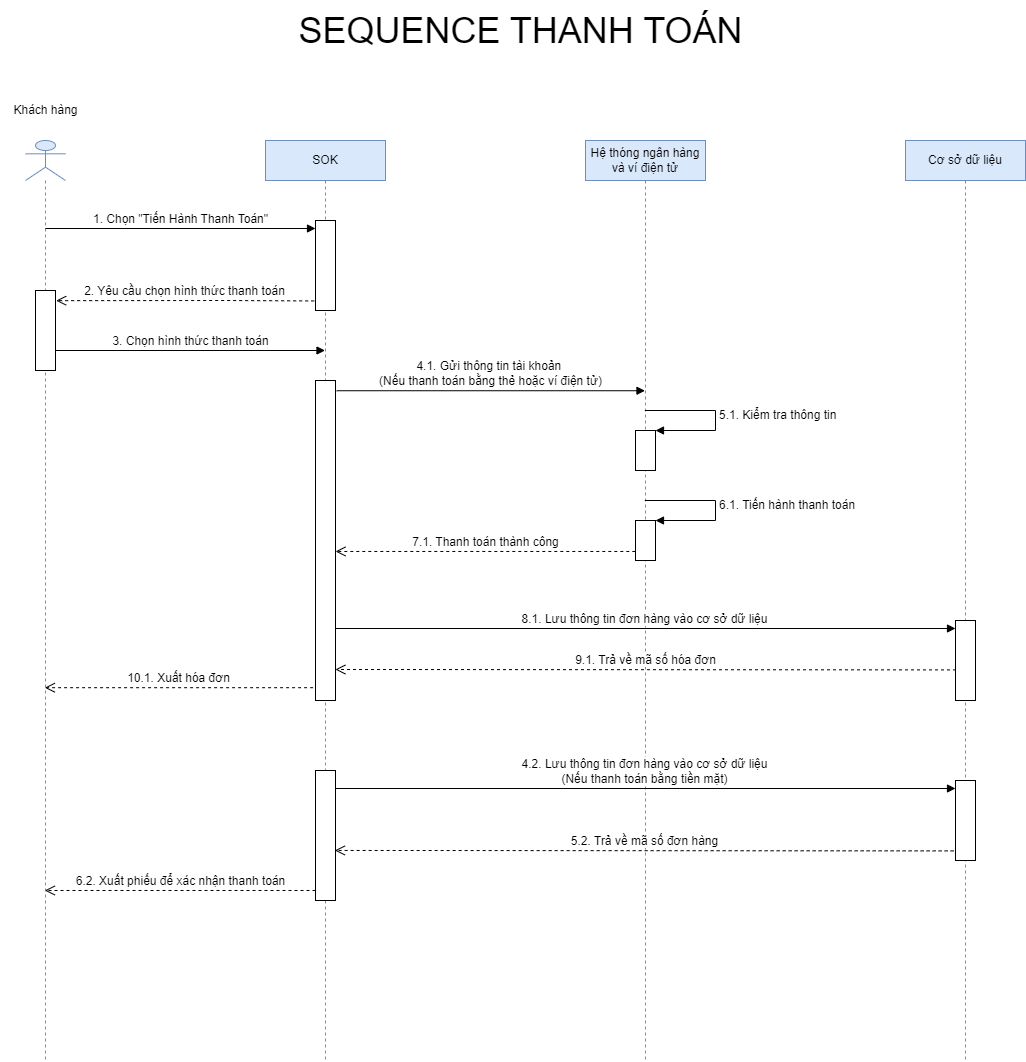

The diagram above was exported from draw.io. Its source (the exported page's mxGraphModel, read from the mxfile embedded in the PNG):
<mxGraphModel dx="2472" dy="1356" grid="0" gridSize="10" guides="1" tooltips="1" connect="1" arrows="1" fold="1" page="0" pageScale="1" pageWidth="827" pageHeight="1169" math="0" shadow="0">
  <root>
    <mxCell id="0" />
    <mxCell id="1" parent="0" />
    <mxCell id="n5TmV9hshwkt3k5D0LIZ-1" value="&lt;font style=&quot;font-size: 36px;&quot;&gt;SEQUENCE THANH TOÁN&lt;/font&gt;" style="text;html=1;align=center;verticalAlign=middle;resizable=0;points=[];autosize=1;strokeColor=none;fillColor=none;" parent="1" vertex="1">
      <mxGeometry x="-180" y="-60" width="470" height="60" as="geometry" />
    </mxCell>
    <mxCell id="n5TmV9hshwkt3k5D0LIZ-2" value="" style="shape=umlLifeline;participant=umlActor;perimeter=lifelinePerimeter;whiteSpace=wrap;html=1;container=1;collapsible=0;recursiveResize=0;verticalAlign=top;spacingTop=36;outlineConnect=0;fontSize=12;fillColor=#dae8fc;strokeColor=#6c8ebf;" parent="1" vertex="1">
      <mxGeometry x="-440" y="80" width="40" height="920" as="geometry" />
    </mxCell>
    <mxCell id="AmUc-3UphX2RFUIUDo9Q-4" value="" style="html=1;points=[];perimeter=orthogonalPerimeter;fontSize=12;" parent="n5TmV9hshwkt3k5D0LIZ-2" vertex="1">
      <mxGeometry x="10" y="150" width="20" height="80" as="geometry" />
    </mxCell>
    <mxCell id="n5TmV9hshwkt3k5D0LIZ-3" value="Khách hàng" style="text;html=1;align=center;verticalAlign=middle;resizable=0;points=[];autosize=1;strokeColor=none;fillColor=none;fontSize=12;" parent="1" vertex="1">
      <mxGeometry x="-465" y="35" width="90" height="30" as="geometry" />
    </mxCell>
    <mxCell id="n5TmV9hshwkt3k5D0LIZ-4" value="SOK" style="shape=umlLifeline;perimeter=lifelinePerimeter;whiteSpace=wrap;html=1;container=1;collapsible=0;recursiveResize=0;outlineConnect=0;fontSize=12;fillColor=#dae8fc;strokeColor=#6c8ebf;" parent="1" vertex="1">
      <mxGeometry x="-200" y="80" width="120" height="920" as="geometry" />
    </mxCell>
    <mxCell id="AmUc-3UphX2RFUIUDo9Q-1" value="" style="html=1;points=[];perimeter=orthogonalPerimeter;fontSize=12;" parent="n5TmV9hshwkt3k5D0LIZ-4" vertex="1">
      <mxGeometry x="50" y="80" width="20" height="90" as="geometry" />
    </mxCell>
    <mxCell id="AmUc-3UphX2RFUIUDo9Q-6" value="" style="html=1;points=[];perimeter=orthogonalPerimeter;fontSize=12;" parent="n5TmV9hshwkt3k5D0LIZ-4" vertex="1">
      <mxGeometry x="50" y="240" width="20" height="320" as="geometry" />
    </mxCell>
    <mxCell id="AmUc-3UphX2RFUIUDo9Q-33" value="" style="html=1;points=[];perimeter=orthogonalPerimeter;fontSize=12;" parent="n5TmV9hshwkt3k5D0LIZ-4" vertex="1">
      <mxGeometry x="50" y="630" width="20" height="130" as="geometry" />
    </mxCell>
    <mxCell id="n5TmV9hshwkt3k5D0LIZ-5" value="Hệ thóng ngân hàng và ví điện tử" style="shape=umlLifeline;perimeter=lifelinePerimeter;whiteSpace=wrap;html=1;container=1;collapsible=0;recursiveResize=0;outlineConnect=0;fontSize=12;fillColor=#dae8fc;strokeColor=#6c8ebf;" parent="1" vertex="1">
      <mxGeometry x="120" y="80" width="120" height="920" as="geometry" />
    </mxCell>
    <mxCell id="AmUc-3UphX2RFUIUDo9Q-9" value="" style="html=1;points=[];perimeter=orthogonalPerimeter;fontSize=12;" parent="n5TmV9hshwkt3k5D0LIZ-5" vertex="1">
      <mxGeometry x="50" y="290" width="20" height="40" as="geometry" />
    </mxCell>
    <mxCell id="AmUc-3UphX2RFUIUDo9Q-10" value="5.1. Kiểm tra thông tin" style="edgeStyle=orthogonalEdgeStyle;html=1;align=left;spacingLeft=2;endArrow=block;rounded=0;entryX=1;entryY=0;fontSize=12;" parent="n5TmV9hshwkt3k5D0LIZ-5" source="n5TmV9hshwkt3k5D0LIZ-5" target="AmUc-3UphX2RFUIUDo9Q-9" edge="1">
      <mxGeometry relative="1" as="geometry">
        <mxPoint x="70" y="270" as="sourcePoint" />
        <Array as="points">
          <mxPoint x="130" y="270" />
          <mxPoint x="130" y="290" />
        </Array>
      </mxGeometry>
    </mxCell>
    <mxCell id="AmUc-3UphX2RFUIUDo9Q-11" value="" style="html=1;points=[];perimeter=orthogonalPerimeter;fontSize=12;" parent="n5TmV9hshwkt3k5D0LIZ-5" vertex="1">
      <mxGeometry x="50" y="380" width="20" height="40" as="geometry" />
    </mxCell>
    <mxCell id="AmUc-3UphX2RFUIUDo9Q-12" value="6.1. Tiến hành thanh toán" style="edgeStyle=orthogonalEdgeStyle;html=1;align=left;spacingLeft=2;endArrow=block;rounded=0;entryX=1;entryY=0;fontSize=12;" parent="n5TmV9hshwkt3k5D0LIZ-5" source="n5TmV9hshwkt3k5D0LIZ-5" target="AmUc-3UphX2RFUIUDo9Q-11" edge="1">
      <mxGeometry relative="1" as="geometry">
        <mxPoint x="70" y="360" as="sourcePoint" />
        <Array as="points">
          <mxPoint x="130" y="360" />
          <mxPoint x="130" y="380" />
        </Array>
      </mxGeometry>
    </mxCell>
    <mxCell id="AmUc-3UphX2RFUIUDo9Q-2" value="1. Chọn &quot;Tiến Hành Thanh Toán&quot;" style="html=1;verticalAlign=bottom;endArrow=block;entryX=0;entryY=0;rounded=0;fontSize=12;" parent="1" edge="1">
      <mxGeometry relative="1" as="geometry">
        <mxPoint x="-420.1060606060605" y="168" as="sourcePoint" />
        <mxPoint x="-150" y="168" as="targetPoint" />
      </mxGeometry>
    </mxCell>
    <mxCell id="AmUc-3UphX2RFUIUDo9Q-3" value="2. Yêu cầu chọn hình thức thanh toán" style="html=1;verticalAlign=bottom;endArrow=open;dashed=1;endSize=8;rounded=0;fontSize=12;exitX=-0.067;exitY=0.894;exitDx=0;exitDy=0;exitPerimeter=0;entryX=1.033;entryY=0.127;entryDx=0;entryDy=0;entryPerimeter=0;" parent="1" source="AmUc-3UphX2RFUIUDo9Q-1" target="AmUc-3UphX2RFUIUDo9Q-4" edge="1">
      <mxGeometry relative="1" as="geometry">
        <mxPoint x="-400" y="240" as="targetPoint" />
        <Array as="points">
          <mxPoint x="-240" y="240" />
        </Array>
      </mxGeometry>
    </mxCell>
    <mxCell id="AmUc-3UphX2RFUIUDo9Q-5" value="3. Chọn hình thức thanh toán" style="html=1;verticalAlign=bottom;endArrow=block;rounded=0;fontSize=12;" parent="1" target="n5TmV9hshwkt3k5D0LIZ-4" edge="1">
      <mxGeometry width="80" relative="1" as="geometry">
        <mxPoint x="-410" y="290" as="sourcePoint" />
        <mxPoint x="-210" y="290" as="targetPoint" />
      </mxGeometry>
    </mxCell>
    <mxCell id="AmUc-3UphX2RFUIUDo9Q-7" value="Cơ sở dữ liệu" style="shape=umlLifeline;perimeter=lifelinePerimeter;whiteSpace=wrap;html=1;container=1;collapsible=0;recursiveResize=0;outlineConnect=0;fontSize=12;fillColor=#dae8fc;strokeColor=#6c8ebf;" parent="1" vertex="1">
      <mxGeometry x="440" y="80" width="120" height="920" as="geometry" />
    </mxCell>
    <mxCell id="AmUc-3UphX2RFUIUDo9Q-14" value="" style="html=1;points=[];perimeter=orthogonalPerimeter;fontSize=12;" parent="AmUc-3UphX2RFUIUDo9Q-7" vertex="1">
      <mxGeometry x="50" y="480" width="20" height="80" as="geometry" />
    </mxCell>
    <mxCell id="AmUc-3UphX2RFUIUDo9Q-30" value="" style="html=1;points=[];perimeter=orthogonalPerimeter;fontSize=12;" parent="AmUc-3UphX2RFUIUDo9Q-7" vertex="1">
      <mxGeometry x="50" y="640" width="20" height="80" as="geometry" />
    </mxCell>
    <mxCell id="AmUc-3UphX2RFUIUDo9Q-13" value="7.1. Thanh toán thành công" style="html=1;verticalAlign=bottom;endArrow=open;dashed=1;endSize=8;rounded=0;fontSize=12;exitX=-0.01;exitY=0.999;exitDx=0;exitDy=0;exitPerimeter=0;" parent="1" edge="1">
      <mxGeometry relative="1" as="geometry">
        <mxPoint x="169.79999999999995" y="490.96000000000004" as="sourcePoint" />
        <mxPoint x="-130" y="490.96000000000004" as="targetPoint" />
      </mxGeometry>
    </mxCell>
    <mxCell id="AmUc-3UphX2RFUIUDo9Q-15" value="8.1. Lưu thông tin đơn hàng vào cơ sở dữ liệu" style="html=1;verticalAlign=bottom;endArrow=block;entryX=0;entryY=0;rounded=0;fontSize=12;exitX=1;exitY=0.75;exitDx=0;exitDy=0;exitPerimeter=0;" parent="1" edge="1">
      <mxGeometry relative="1" as="geometry">
        <mxPoint x="-130" y="568" as="sourcePoint" />
        <mxPoint x="490" y="568" as="targetPoint" />
      </mxGeometry>
    </mxCell>
    <mxCell id="AmUc-3UphX2RFUIUDo9Q-16" value="9.1. Trả về mã số hóa đơn" style="html=1;verticalAlign=bottom;endArrow=open;dashed=1;endSize=8;exitX=0.025;exitY=0.505;rounded=0;fontSize=12;exitDx=0;exitDy=0;exitPerimeter=0;entryX=0.994;entryY=0.875;entryDx=0;entryDy=0;entryPerimeter=0;" parent="1" edge="1">
      <mxGeometry relative="1" as="geometry">
        <mxPoint x="-130.1199999999999" y="609" as="targetPoint" />
        <mxPoint x="490.5" y="609.4000000000001" as="sourcePoint" />
      </mxGeometry>
    </mxCell>
    <mxCell id="AmUc-3UphX2RFUIUDo9Q-17" value="10.1. Xuất hóa đơn" style="html=1;verticalAlign=bottom;endArrow=open;dashed=1;endSize=8;rounded=0;fontSize=12;exitX=-0.121;exitY=0.96;exitDx=0;exitDy=0;exitPerimeter=0;" parent="1" source="AmUc-3UphX2RFUIUDo9Q-6" target="n5TmV9hshwkt3k5D0LIZ-2" edge="1">
      <mxGeometry relative="1" as="geometry">
        <mxPoint x="-230" y="550" as="sourcePoint" />
        <mxPoint x="-310" y="550" as="targetPoint" />
      </mxGeometry>
    </mxCell>
    <mxCell id="AmUc-3UphX2RFUIUDo9Q-8" value="4.1. Gửi thông tin tài khoản&amp;nbsp;&lt;br&gt;(Nếu thanh toán bằng thẻ hoặc ví điện tử)" style="html=1;verticalAlign=bottom;endArrow=block;rounded=0;fontSize=12;exitX=1.057;exitY=0.032;exitDx=0;exitDy=0;exitPerimeter=0;" parent="1" source="AmUc-3UphX2RFUIUDo9Q-6" target="n5TmV9hshwkt3k5D0LIZ-5" edge="1">
      <mxGeometry width="80" relative="1" as="geometry">
        <mxPoint x="-130" y="300" as="sourcePoint" />
        <mxPoint x="-50" y="300" as="targetPoint" />
      </mxGeometry>
    </mxCell>
    <mxCell id="AmUc-3UphX2RFUIUDo9Q-31" value="4.2. Lưu thông tin đơn hàng vào cơ sở dữ liệu&lt;br&gt;(Nếu thanh toán bằng tiền mặt)" style="html=1;verticalAlign=bottom;endArrow=block;entryX=0;entryY=0;rounded=0;fontSize=12;" parent="1" edge="1">
      <mxGeometry relative="1" as="geometry">
        <mxPoint x="-130.00000000000023" y="728" as="sourcePoint" />
        <mxPoint x="490" y="728" as="targetPoint" />
      </mxGeometry>
    </mxCell>
    <mxCell id="AmUc-3UphX2RFUIUDo9Q-32" value="5.2. Trả về mã số đơn hàng" style="html=1;verticalAlign=bottom;endArrow=open;dashed=1;endSize=8;exitX=-0.093;exitY=0.88;rounded=0;fontSize=12;entryX=0.967;entryY=0.615;entryDx=0;entryDy=0;entryPerimeter=0;exitDx=0;exitDy=0;exitPerimeter=0;" parent="1" source="AmUc-3UphX2RFUIUDo9Q-30" target="AmUc-3UphX2RFUIUDo9Q-33" edge="1">
      <mxGeometry relative="1" as="geometry">
        <mxPoint x="420" y="796" as="targetPoint" />
      </mxGeometry>
    </mxCell>
    <mxCell id="AmUc-3UphX2RFUIUDo9Q-34" value="6.2. Xuất phiếu để xác nhận thanh toán" style="html=1;verticalAlign=bottom;endArrow=open;dashed=1;endSize=8;rounded=0;fontSize=12;exitX=0;exitY=0.923;exitDx=0;exitDy=0;exitPerimeter=0;" parent="1" source="AmUc-3UphX2RFUIUDo9Q-33" target="n5TmV9hshwkt3k5D0LIZ-2" edge="1">
      <mxGeometry relative="1" as="geometry">
        <mxPoint x="-162.38000000000008" y="829.9999999999998" as="sourcePoint" />
        <mxPoint x="-410" y="830" as="targetPoint" />
      </mxGeometry>
    </mxCell>
  </root>
</mxGraphModel>